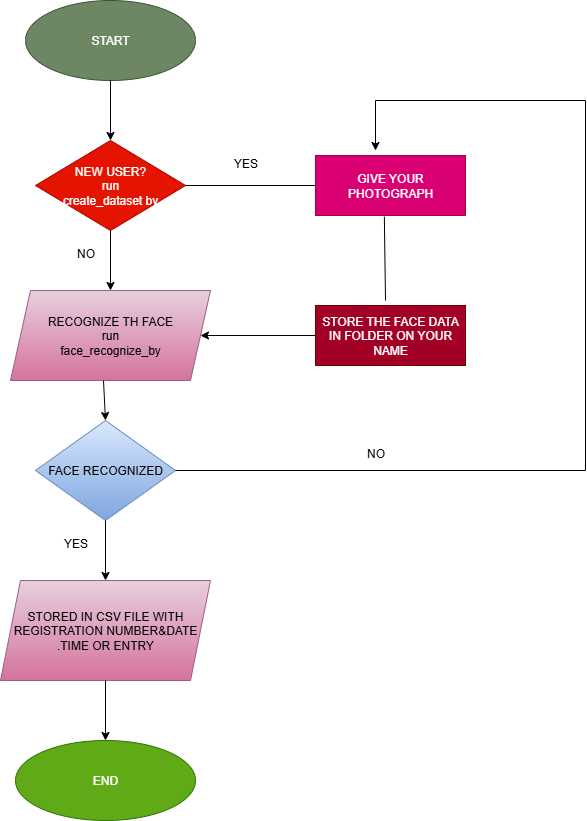

The diagram above was exported from draw.io. Its source (the exported page's mxGraphModel, read from the mxfile embedded in the PNG):
<mxGraphModel dx="1042" dy="562" grid="1" gridSize="10" guides="1" tooltips="1" connect="1" arrows="1" fold="1" page="1" pageScale="1" pageWidth="850" pageHeight="1100" math="0" shadow="0">
  <root>
    <mxCell id="0" />
    <mxCell id="1" parent="0" />
    <mxCell id="Tg3Mwg35Jmouv4qStlkC-1" value="START" style="ellipse;whiteSpace=wrap;html=1;fillColor=#6d8764;fontColor=#ffffff;strokeColor=#3A5431;" vertex="1" parent="1">
      <mxGeometry x="260" y="40" width="170" height="80" as="geometry" />
    </mxCell>
    <mxCell id="Tg3Mwg35Jmouv4qStlkC-4" value="NEW USER?&lt;div&gt;run&lt;/div&gt;&lt;div&gt;create_dataset by&lt;/div&gt;" style="rhombus;whiteSpace=wrap;html=1;fillColor=#e51400;fontColor=#ffffff;strokeColor=#B20000;" vertex="1" parent="1">
      <mxGeometry x="270" y="180" width="150" height="90" as="geometry" />
    </mxCell>
    <mxCell id="Tg3Mwg35Jmouv4qStlkC-6" value="" style="endArrow=classic;html=1;rounded=0;exitX=0.5;exitY=1;exitDx=0;exitDy=0;" edge="1" parent="1" source="Tg3Mwg35Jmouv4qStlkC-4">
      <mxGeometry width="50" height="50" relative="1" as="geometry">
        <mxPoint x="400" y="330" as="sourcePoint" />
        <mxPoint x="345" y="330" as="targetPoint" />
      </mxGeometry>
    </mxCell>
    <mxCell id="Tg3Mwg35Jmouv4qStlkC-7" value="RECOGNIZE TH FACE&lt;div&gt;run&lt;/div&gt;&lt;div&gt;face_recognize_by&lt;/div&gt;" style="shape=parallelogram;perimeter=parallelogramPerimeter;whiteSpace=wrap;html=1;fixedSize=1;fillColor=#e6d0de;gradientColor=#d5739d;strokeColor=#996185;" vertex="1" parent="1">
      <mxGeometry x="245" y="330" width="200" height="90" as="geometry" />
    </mxCell>
    <mxCell id="Tg3Mwg35Jmouv4qStlkC-10" value="FACE RECOGNIZED" style="rhombus;whiteSpace=wrap;html=1;fillColor=#dae8fc;gradientColor=#7ea6e0;strokeColor=#6c8ebf;" vertex="1" parent="1">
      <mxGeometry x="270" y="460" width="140" height="100" as="geometry" />
    </mxCell>
    <mxCell id="Tg3Mwg35Jmouv4qStlkC-11" value="" style="endArrow=classic;html=1;rounded=0;exitX=0.5;exitY=1;exitDx=0;exitDy=0;" edge="1" parent="1" source="Tg3Mwg35Jmouv4qStlkC-10">
      <mxGeometry width="50" height="50" relative="1" as="geometry">
        <mxPoint x="400" y="710" as="sourcePoint" />
        <mxPoint x="340" y="620" as="targetPoint" />
      </mxGeometry>
    </mxCell>
    <mxCell id="Tg3Mwg35Jmouv4qStlkC-12" value="STORED IN CSV FILE WITH REGISTRATION NUMBER&amp;amp;DATE&lt;div&gt;.TIME OR ENTRY&lt;/div&gt;" style="shape=parallelogram;perimeter=parallelogramPerimeter;whiteSpace=wrap;html=1;fixedSize=1;fillColor=#e6d0de;gradientColor=#d5739d;strokeColor=#996185;" vertex="1" parent="1">
      <mxGeometry x="235" y="620" width="210" height="100" as="geometry" />
    </mxCell>
    <mxCell id="Tg3Mwg35Jmouv4qStlkC-13" value="" style="endArrow=classic;html=1;rounded=0;exitX=0.465;exitY=1.002;exitDx=0;exitDy=0;entryX=0.5;entryY=0;entryDx=0;entryDy=0;exitPerimeter=0;" edge="1" parent="1" source="Tg3Mwg35Jmouv4qStlkC-7" target="Tg3Mwg35Jmouv4qStlkC-10">
      <mxGeometry width="50" height="50" relative="1" as="geometry">
        <mxPoint x="400" y="640" as="sourcePoint" />
        <mxPoint x="450" y="590" as="targetPoint" />
      </mxGeometry>
    </mxCell>
    <mxCell id="Tg3Mwg35Jmouv4qStlkC-14" value="" style="endArrow=classic;html=1;rounded=0;exitX=0.5;exitY=1;exitDx=0;exitDy=0;" edge="1" parent="1" source="Tg3Mwg35Jmouv4qStlkC-12">
      <mxGeometry width="50" height="50" relative="1" as="geometry">
        <mxPoint x="400" y="840" as="sourcePoint" />
        <mxPoint x="340" y="780" as="targetPoint" />
      </mxGeometry>
    </mxCell>
    <mxCell id="Tg3Mwg35Jmouv4qStlkC-15" value="END" style="ellipse;whiteSpace=wrap;html=1;fillColor=#60a917;strokeColor=#2D7600;fontColor=#ffffff;" vertex="1" parent="1">
      <mxGeometry x="250" y="780" width="180" height="80" as="geometry" />
    </mxCell>
    <mxCell id="Tg3Mwg35Jmouv4qStlkC-16" value="" style="endArrow=classic;html=1;rounded=0;exitX=0.5;exitY=1;exitDx=0;exitDy=0;entryX=0.5;entryY=0;entryDx=0;entryDy=0;" edge="1" parent="1" source="Tg3Mwg35Jmouv4qStlkC-1" target="Tg3Mwg35Jmouv4qStlkC-4">
      <mxGeometry width="50" height="50" relative="1" as="geometry">
        <mxPoint x="410" y="420" as="sourcePoint" />
        <mxPoint x="460" y="370" as="targetPoint" />
      </mxGeometry>
    </mxCell>
    <mxCell id="Tg3Mwg35Jmouv4qStlkC-17" value="" style="endArrow=none;html=1;rounded=0;exitX=1;exitY=0.5;exitDx=0;exitDy=0;" edge="1" parent="1" source="Tg3Mwg35Jmouv4qStlkC-4">
      <mxGeometry width="50" height="50" relative="1" as="geometry">
        <mxPoint x="410" y="400" as="sourcePoint" />
        <mxPoint x="550" y="225" as="targetPoint" />
      </mxGeometry>
    </mxCell>
    <mxCell id="Tg3Mwg35Jmouv4qStlkC-18" value="GIVE YOUR PHOTOGRAPH" style="rounded=0;whiteSpace=wrap;html=1;fillColor=#d80073;fontColor=#ffffff;strokeColor=#A50040;" vertex="1" parent="1">
      <mxGeometry x="550" y="195" width="150" height="60" as="geometry" />
    </mxCell>
    <mxCell id="Tg3Mwg35Jmouv4qStlkC-19" value="" style="endArrow=classic;html=1;rounded=0;entryX=1;entryY=0.5;entryDx=0;entryDy=0;exitX=0;exitY=0.5;exitDx=0;exitDy=0;" edge="1" parent="1" source="Tg3Mwg35Jmouv4qStlkC-20" target="Tg3Mwg35Jmouv4qStlkC-7">
      <mxGeometry width="50" height="50" relative="1" as="geometry">
        <mxPoint x="540" y="375" as="sourcePoint" />
        <mxPoint x="460" y="320" as="targetPoint" />
      </mxGeometry>
    </mxCell>
    <mxCell id="Tg3Mwg35Jmouv4qStlkC-20" value="STORE THE FACE DATA IN FOLDER ON YOUR NAME" style="rounded=0;whiteSpace=wrap;html=1;fillColor=#a20025;fontColor=#ffffff;strokeColor=#6F0000;" vertex="1" parent="1">
      <mxGeometry x="550" y="345" width="150" height="60" as="geometry" />
    </mxCell>
    <mxCell id="Tg3Mwg35Jmouv4qStlkC-21" value="" style="endArrow=none;html=1;rounded=0;exitX=1;exitY=0.5;exitDx=0;exitDy=0;" edge="1" parent="1" source="Tg3Mwg35Jmouv4qStlkC-10">
      <mxGeometry width="50" height="50" relative="1" as="geometry">
        <mxPoint x="410" y="370" as="sourcePoint" />
        <mxPoint x="820" y="510" as="targetPoint" />
      </mxGeometry>
    </mxCell>
    <mxCell id="Tg3Mwg35Jmouv4qStlkC-22" value="" style="endArrow=none;html=1;rounded=0;" edge="1" parent="1">
      <mxGeometry width="50" height="50" relative="1" as="geometry">
        <mxPoint x="820" y="510" as="sourcePoint" />
        <mxPoint x="820" y="140" as="targetPoint" />
      </mxGeometry>
    </mxCell>
    <mxCell id="Tg3Mwg35Jmouv4qStlkC-23" value="" style="endArrow=none;html=1;rounded=0;" edge="1" parent="1">
      <mxGeometry width="50" height="50" relative="1" as="geometry">
        <mxPoint x="820" y="140" as="sourcePoint" />
        <mxPoint x="610" y="140" as="targetPoint" />
      </mxGeometry>
    </mxCell>
    <mxCell id="Tg3Mwg35Jmouv4qStlkC-24" value="" style="endArrow=classic;html=1;rounded=0;" edge="1" parent="1">
      <mxGeometry width="50" height="50" relative="1" as="geometry">
        <mxPoint x="610" y="140" as="sourcePoint" />
        <mxPoint x="610" y="190" as="targetPoint" />
      </mxGeometry>
    </mxCell>
    <mxCell id="Tg3Mwg35Jmouv4qStlkC-25" value="" style="endArrow=none;html=1;rounded=0;entryX=0.459;entryY=1.02;entryDx=0;entryDy=0;entryPerimeter=0;" edge="1" parent="1" target="Tg3Mwg35Jmouv4qStlkC-18">
      <mxGeometry width="50" height="50" relative="1" as="geometry">
        <mxPoint x="620" y="340" as="sourcePoint" />
        <mxPoint x="460" y="320" as="targetPoint" />
      </mxGeometry>
    </mxCell>
    <mxCell id="Tg3Mwg35Jmouv4qStlkC-26" value="YES" style="text;html=1;align=center;verticalAlign=middle;resizable=0;points=[];autosize=1;strokeColor=none;fillColor=none;" vertex="1" parent="1">
      <mxGeometry x="455" y="188" width="50" height="30" as="geometry" />
    </mxCell>
    <mxCell id="Tg3Mwg35Jmouv4qStlkC-27" value="NO" style="text;html=1;align=center;verticalAlign=middle;resizable=0;points=[];autosize=1;strokeColor=none;fillColor=none;" vertex="1" parent="1">
      <mxGeometry x="590" y="478" width="40" height="30" as="geometry" />
    </mxCell>
    <mxCell id="Tg3Mwg35Jmouv4qStlkC-28" value="NO" style="text;html=1;align=center;verticalAlign=middle;resizable=0;points=[];autosize=1;strokeColor=none;fillColor=none;" vertex="1" parent="1">
      <mxGeometry x="300" y="278" width="40" height="30" as="geometry" />
    </mxCell>
    <mxCell id="Tg3Mwg35Jmouv4qStlkC-29" value="YES" style="text;html=1;align=center;verticalAlign=middle;resizable=0;points=[];autosize=1;strokeColor=none;fillColor=none;" vertex="1" parent="1">
      <mxGeometry x="285" y="568" width="50" height="30" as="geometry" />
    </mxCell>
  </root>
</mxGraphModel>